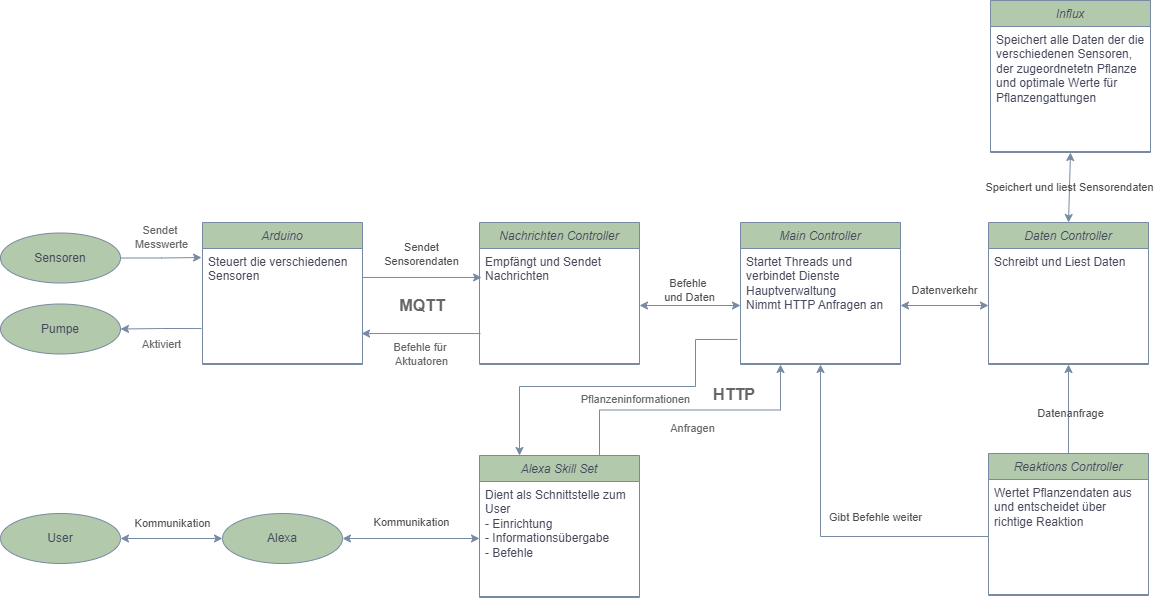

The diagram above was exported from draw.io. Its source (the exported page's mxGraphModel, read from the mxfile embedded in the PNG):
<mxGraphModel dx="2261" dy="836" grid="0" gridSize="10" guides="1" tooltips="1" connect="1" arrows="1" fold="1" page="1" pageScale="1" pageWidth="827" pageHeight="1169" background="#FFFFFF" math="0" shadow="0">
  <root>
    <mxCell id="WIyWlLk6GJQsqaUBKTNV-0" />
    <mxCell id="WIyWlLk6GJQsqaUBKTNV-1" parent="WIyWlLk6GJQsqaUBKTNV-0" />
    <mxCell id="zkfFHV4jXpPFQw0GAbJ--0" value="Influx" style="swimlane;fontStyle=2;align=center;verticalAlign=top;childLayout=stackLayout;horizontal=1;startSize=26;horizontalStack=0;resizeParent=1;resizeLast=0;collapsible=1;marginBottom=0;rounded=0;shadow=0;strokeWidth=1;labelBackgroundColor=none;fillColor=#B2C9AB;strokeColor=#788AA3;fontColor=#46495D;" parent="WIyWlLk6GJQsqaUBKTNV-1" vertex="1">
      <mxGeometry x="552" y="18" width="160" height="152" as="geometry">
        <mxRectangle x="230" y="140" width="160" height="26" as="alternateBounds" />
      </mxGeometry>
    </mxCell>
    <mxCell id="zkfFHV4jXpPFQw0GAbJ--1" value="Speichert alle Daten der die verschiedenen Sensoren, der zugeordnetetn Pflanze und optimale Werte für Pflanzengattungen" style="text;align=left;verticalAlign=top;spacingLeft=4;spacingRight=4;overflow=hidden;rotatable=0;points=[[0,0.5],[1,0.5]];portConstraint=eastwest;whiteSpace=wrap;rounded=0;labelBackgroundColor=none;fontColor=#46495D;" parent="zkfFHV4jXpPFQw0GAbJ--0" vertex="1">
      <mxGeometry y="26" width="160" height="124" as="geometry" />
    </mxCell>
    <mxCell id="zkfFHV4jXpPFQw0GAbJ--4" value="" style="line;html=1;strokeWidth=1;align=left;verticalAlign=middle;spacingTop=-1;spacingLeft=3;spacingRight=3;rotatable=0;labelPosition=right;points=[];portConstraint=eastwest;rounded=0;labelBackgroundColor=none;fillColor=#B2C9AB;strokeColor=#788AA3;fontColor=#46495D;" parent="zkfFHV4jXpPFQw0GAbJ--0" vertex="1">
      <mxGeometry y="150" width="160" height="2" as="geometry" />
    </mxCell>
    <mxCell id="Br9svAaBXDrwGqaIZ73t-6" value="Arduino" style="swimlane;fontStyle=2;align=center;verticalAlign=top;childLayout=stackLayout;horizontal=1;startSize=26;horizontalStack=0;resizeParent=1;resizeLast=0;collapsible=1;marginBottom=0;rounded=0;shadow=0;strokeWidth=1;labelBackgroundColor=none;fillColor=#B2C9AB;strokeColor=#788AA3;fontColor=#46495D;" parent="WIyWlLk6GJQsqaUBKTNV-1" vertex="1">
      <mxGeometry x="-236" y="240" width="160" height="142" as="geometry">
        <mxRectangle x="230" y="140" width="160" height="26" as="alternateBounds" />
      </mxGeometry>
    </mxCell>
    <mxCell id="Br9svAaBXDrwGqaIZ73t-7" value="Steuert die verschiedenen Sensoren" style="text;align=left;verticalAlign=top;spacingLeft=4;spacingRight=4;overflow=hidden;rotatable=0;points=[[0,0.5],[1,0.5]];portConstraint=eastwest;whiteSpace=wrap;rounded=0;labelBackgroundColor=none;fontColor=#46495D;" parent="Br9svAaBXDrwGqaIZ73t-6" vertex="1">
      <mxGeometry y="26" width="160" height="114" as="geometry" />
    </mxCell>
    <mxCell id="Br9svAaBXDrwGqaIZ73t-8" value="" style="line;html=1;strokeWidth=1;align=left;verticalAlign=middle;spacingTop=-1;spacingLeft=3;spacingRight=3;rotatable=0;labelPosition=right;points=[];portConstraint=eastwest;rounded=0;labelBackgroundColor=none;fillColor=#B2C9AB;strokeColor=#788AA3;fontColor=#46495D;" parent="Br9svAaBXDrwGqaIZ73t-6" vertex="1">
      <mxGeometry y="140" width="160" height="2" as="geometry" />
    </mxCell>
    <mxCell id="Br9svAaBXDrwGqaIZ73t-10" value="Sendet&lt;div&gt;Sensorendaten&lt;/div&gt;" style="edgeStyle=orthogonalEdgeStyle;rounded=0;orthogonalLoop=1;jettySize=auto;html=1;entryX=0.013;entryY=0.254;entryDx=0;entryDy=0;entryPerimeter=0;exitX=1;exitY=0.254;exitDx=0;exitDy=0;exitPerimeter=0;labelBackgroundColor=none;strokeColor=#788AA3;fontColor=#4D4D4D;" parent="WIyWlLk6GJQsqaUBKTNV-1" source="Br9svAaBXDrwGqaIZ73t-7" target="hhTNDxS7yA3F7hM2Dgb8-1" edge="1">
      <mxGeometry x="-0.0091" y="23" relative="1" as="geometry">
        <mxPoint x="380" y="273.87199999999996" as="targetPoint" />
        <mxPoint as="offset" />
      </mxGeometry>
    </mxCell>
    <mxCell id="Br9svAaBXDrwGqaIZ73t-12" value="Sensoren" style="ellipse;whiteSpace=wrap;html=1;rounded=0;labelBackgroundColor=none;fillColor=#B2C9AB;strokeColor=#788AA3;fontColor=#46495D;" parent="WIyWlLk6GJQsqaUBKTNV-1" vertex="1">
      <mxGeometry x="-438" y="250.5" width="120" height="50" as="geometry" />
    </mxCell>
    <mxCell id="Br9svAaBXDrwGqaIZ73t-13" value="Pumpe" style="ellipse;whiteSpace=wrap;html=1;rounded=0;labelBackgroundColor=none;fillColor=#B2C9AB;strokeColor=#788AA3;fontColor=#46495D;" parent="WIyWlLk6GJQsqaUBKTNV-1" vertex="1">
      <mxGeometry x="-438" y="321.5" width="120" height="50" as="geometry" />
    </mxCell>
    <mxCell id="Br9svAaBXDrwGqaIZ73t-14" value="Aktiviert" style="edgeStyle=orthogonalEdgeStyle;rounded=0;orthogonalLoop=1;jettySize=auto;html=1;entryX=1;entryY=0.5;entryDx=0;entryDy=0;exitX=-0.006;exitY=0.702;exitDx=0;exitDy=0;exitPerimeter=0;labelBackgroundColor=none;strokeColor=#788AA3;fontColor=#666666;" parent="WIyWlLk6GJQsqaUBKTNV-1" source="Br9svAaBXDrwGqaIZ73t-7" target="Br9svAaBXDrwGqaIZ73t-13" edge="1">
      <mxGeometry x="0.0087" y="15" relative="1" as="geometry">
        <mxPoint as="offset" />
      </mxGeometry>
    </mxCell>
    <mxCell id="Br9svAaBXDrwGqaIZ73t-17" value="Befehle für&amp;nbsp;&lt;div&gt;Aktuatoren&lt;/div&gt;" style="edgeStyle=orthogonalEdgeStyle;rounded=0;orthogonalLoop=1;jettySize=auto;html=1;exitX=0.006;exitY=0.746;exitDx=0;exitDy=0;exitPerimeter=0;labelBackgroundColor=none;strokeColor=#788AA3;fontColor=#666666;entryX=0.994;entryY=0.746;entryDx=0;entryDy=0;entryPerimeter=0;" parent="WIyWlLk6GJQsqaUBKTNV-1" source="hhTNDxS7yA3F7hM2Dgb8-1" target="Br9svAaBXDrwGqaIZ73t-7" edge="1">
      <mxGeometry x="-0.0084" y="21" relative="1" as="geometry">
        <mxPoint x="376.96000000000004" y="310.3520000000001" as="sourcePoint" />
        <mxPoint as="offset" />
        <mxPoint x="249" y="346" as="targetPoint" />
      </mxGeometry>
    </mxCell>
    <mxCell id="Br9svAaBXDrwGqaIZ73t-18" value="Alexa Skill Set" style="swimlane;fontStyle=2;align=center;verticalAlign=top;childLayout=stackLayout;horizontal=1;startSize=26;horizontalStack=0;resizeParent=1;resizeLast=0;collapsible=1;marginBottom=0;rounded=0;shadow=0;strokeWidth=1;labelBackgroundColor=none;fillColor=#B2C9AB;strokeColor=#788AA3;fontColor=#46495D;" parent="WIyWlLk6GJQsqaUBKTNV-1" vertex="1">
      <mxGeometry x="41" y="473" width="160" height="142" as="geometry">
        <mxRectangle x="230" y="140" width="160" height="26" as="alternateBounds" />
      </mxGeometry>
    </mxCell>
    <mxCell id="Br9svAaBXDrwGqaIZ73t-19" value="Dient als Schnittstelle zum User&#10;- Einrichtung&#10;- Informationsübergabe&#10;- Befehle" style="text;align=left;verticalAlign=top;spacingLeft=4;spacingRight=4;overflow=hidden;rotatable=0;points=[[0,0.5],[1,0.5]];portConstraint=eastwest;whiteSpace=wrap;rounded=0;labelBackgroundColor=none;fontColor=#46495D;" parent="Br9svAaBXDrwGqaIZ73t-18" vertex="1">
      <mxGeometry y="26" width="160" height="114" as="geometry" />
    </mxCell>
    <mxCell id="Br9svAaBXDrwGqaIZ73t-20" value="" style="line;html=1;strokeWidth=1;align=left;verticalAlign=middle;spacingTop=-1;spacingLeft=3;spacingRight=3;rotatable=0;labelPosition=right;points=[];portConstraint=eastwest;rounded=0;labelBackgroundColor=none;fillColor=#B2C9AB;strokeColor=#788AA3;fontColor=#46495D;" parent="Br9svAaBXDrwGqaIZ73t-18" vertex="1">
      <mxGeometry y="140" width="160" height="2" as="geometry" />
    </mxCell>
    <mxCell id="Br9svAaBXDrwGqaIZ73t-21" value="Pflanzeninformationen" style="edgeStyle=orthogonalEdgeStyle;rounded=0;orthogonalLoop=1;jettySize=auto;html=1;entryX=0.25;entryY=0;entryDx=0;entryDy=0;exitX=-0.019;exitY=0.798;exitDx=0;exitDy=0;labelBackgroundColor=none;strokeColor=#788AA3;fontColor=#666666;exitPerimeter=0;" parent="WIyWlLk6GJQsqaUBKTNV-1" source="hhTNDxS7yA3F7hM2Dgb8-4" target="Br9svAaBXDrwGqaIZ73t-18" edge="1">
      <mxGeometry x="-0.1079" y="13" relative="1" as="geometry">
        <mxPoint x="976.0799999999999" y="361.144" as="sourcePoint" />
        <mxPoint as="offset" />
        <Array as="points">
          <mxPoint x="257" y="357" />
          <mxPoint x="257" y="404" />
          <mxPoint x="81" y="404" />
        </Array>
      </mxGeometry>
    </mxCell>
    <mxCell id="Br9svAaBXDrwGqaIZ73t-22" value="Anfragen" style="edgeStyle=orthogonalEdgeStyle;rounded=0;orthogonalLoop=1;jettySize=auto;html=1;entryX=0.25;entryY=1;entryDx=0;entryDy=0;exitX=0.75;exitY=0;exitDx=0;exitDy=0;labelBackgroundColor=none;strokeColor=#788AA3;fontColor=#666666;" parent="WIyWlLk6GJQsqaUBKTNV-1" source="Br9svAaBXDrwGqaIZ73t-18" target="hhTNDxS7yA3F7hM2Dgb8-3" edge="1">
      <mxGeometry x="0.011" y="-17" relative="1" as="geometry">
        <mxPoint x="974" y="399.3520000000001" as="targetPoint" />
        <mxPoint x="1" y="1" as="offset" />
      </mxGeometry>
    </mxCell>
    <mxCell id="Br9svAaBXDrwGqaIZ73t-23" value="Daten Controller" style="swimlane;fontStyle=2;align=center;verticalAlign=top;childLayout=stackLayout;horizontal=1;startSize=26;horizontalStack=0;resizeParent=1;resizeLast=0;collapsible=1;marginBottom=0;rounded=0;shadow=0;strokeWidth=1;labelBackgroundColor=none;fillColor=#B2C9AB;strokeColor=#788AA3;fontColor=#46495D;" parent="WIyWlLk6GJQsqaUBKTNV-1" vertex="1">
      <mxGeometry x="550" y="240" width="160" height="142" as="geometry">
        <mxRectangle x="230" y="140" width="160" height="26" as="alternateBounds" />
      </mxGeometry>
    </mxCell>
    <mxCell id="Br9svAaBXDrwGqaIZ73t-24" value="Schreibt und Liest Daten" style="text;align=left;verticalAlign=top;spacingLeft=4;spacingRight=4;overflow=hidden;rotatable=0;points=[[0,0.5],[1,0.5]];portConstraint=eastwest;whiteSpace=wrap;rounded=0;labelBackgroundColor=none;fontColor=#46495D;" parent="Br9svAaBXDrwGqaIZ73t-23" vertex="1">
      <mxGeometry y="26" width="160" height="114" as="geometry" />
    </mxCell>
    <mxCell id="Br9svAaBXDrwGqaIZ73t-25" value="" style="line;html=1;strokeWidth=1;align=left;verticalAlign=middle;spacingTop=-1;spacingLeft=3;spacingRight=3;rotatable=0;labelPosition=right;points=[];portConstraint=eastwest;rounded=0;labelBackgroundColor=none;fillColor=#B2C9AB;strokeColor=#788AA3;fontColor=#46495D;" parent="Br9svAaBXDrwGqaIZ73t-23" vertex="1">
      <mxGeometry y="140" width="160" height="2" as="geometry" />
    </mxCell>
    <mxCell id="Br9svAaBXDrwGqaIZ73t-26" value="Speichert und liest Sensorendaten" style="endArrow=classic;startArrow=classic;html=1;rounded=0;entryX=0.5;entryY=1;entryDx=0;entryDy=0;exitX=0.5;exitY=0;exitDx=0;exitDy=0;labelBackgroundColor=none;strokeColor=#788AA3;fontColor=#4D4D4D;" parent="WIyWlLk6GJQsqaUBKTNV-1" source="Br9svAaBXDrwGqaIZ73t-23" target="zkfFHV4jXpPFQw0GAbJ--0" edge="1">
      <mxGeometry width="50" height="50" relative="1" as="geometry">
        <mxPoint x="730" y="399" as="sourcePoint" />
        <mxPoint x="780" y="349" as="targetPoint" />
      </mxGeometry>
    </mxCell>
    <mxCell id="Br9svAaBXDrwGqaIZ73t-27" value="Sendet&amp;nbsp;&lt;div&gt;Messwerte&lt;/div&gt;" style="edgeStyle=orthogonalEdgeStyle;rounded=0;orthogonalLoop=1;jettySize=auto;html=1;entryX=-0.006;entryY=0.079;entryDx=0;entryDy=0;entryPerimeter=0;labelBackgroundColor=none;strokeColor=#788AA3;fontColor=#666666;" parent="WIyWlLk6GJQsqaUBKTNV-1" source="Br9svAaBXDrwGqaIZ73t-12" target="Br9svAaBXDrwGqaIZ73t-7" edge="1">
      <mxGeometry x="0.0179" y="21" relative="1" as="geometry">
        <mxPoint x="21" y="-21" as="offset" />
      </mxGeometry>
    </mxCell>
    <mxCell id="-e7YCJ1CGfD8SEn2elOO-1" value="Alexa" style="ellipse;whiteSpace=wrap;html=1;rounded=0;labelBackgroundColor=none;fillColor=#B2C9AB;strokeColor=#788AA3;fontColor=#46495D;" parent="WIyWlLk6GJQsqaUBKTNV-1" vertex="1">
      <mxGeometry x="-216" y="531" width="120" height="50" as="geometry" />
    </mxCell>
    <mxCell id="-e7YCJ1CGfD8SEn2elOO-2" value="User" style="ellipse;whiteSpace=wrap;html=1;rounded=0;labelBackgroundColor=none;fillColor=#B2C9AB;strokeColor=#788AA3;fontColor=#46495D;" parent="WIyWlLk6GJQsqaUBKTNV-1" vertex="1">
      <mxGeometry x="-438" y="531" width="120" height="50" as="geometry" />
    </mxCell>
    <mxCell id="-e7YCJ1CGfD8SEn2elOO-5" value="Kommunikation" style="endArrow=classic;startArrow=classic;html=1;rounded=0;entryX=0;entryY=0.5;entryDx=0;entryDy=0;exitX=1;exitY=0.5;exitDx=0;exitDy=0;labelBackgroundColor=none;strokeColor=#788AA3;fontColor=#4D4D4D;" parent="WIyWlLk6GJQsqaUBKTNV-1" source="-e7YCJ1CGfD8SEn2elOO-1" target="Br9svAaBXDrwGqaIZ73t-19" edge="1">
      <mxGeometry y="16" width="50" height="50" relative="1" as="geometry">
        <mxPoint x="945" y="339" as="sourcePoint" />
        <mxPoint x="945" y="271" as="targetPoint" />
        <mxPoint as="offset" />
      </mxGeometry>
    </mxCell>
    <mxCell id="-e7YCJ1CGfD8SEn2elOO-6" value="Kommunikation" style="endArrow=classic;startArrow=classic;html=1;rounded=0;entryX=0;entryY=0.5;entryDx=0;entryDy=0;exitX=1;exitY=0.5;exitDx=0;exitDy=0;labelBackgroundColor=none;strokeColor=#788AA3;fontColor=#4D4D4D;" parent="WIyWlLk6GJQsqaUBKTNV-1" source="-e7YCJ1CGfD8SEn2elOO-2" target="-e7YCJ1CGfD8SEn2elOO-1" edge="1">
      <mxGeometry x="0.0286" y="15" width="50" height="50" relative="1" as="geometry">
        <mxPoint x="1192" y="550.5" as="sourcePoint" />
        <mxPoint x="1192" y="480.5" as="targetPoint" />
        <mxPoint as="offset" />
      </mxGeometry>
    </mxCell>
    <mxCell id="hhTNDxS7yA3F7hM2Dgb8-0" value="Nachrichten Controller" style="swimlane;fontStyle=2;align=center;verticalAlign=top;childLayout=stackLayout;horizontal=1;startSize=26;horizontalStack=0;resizeParent=1;resizeLast=0;collapsible=1;marginBottom=0;rounded=0;shadow=0;strokeWidth=1;labelBackgroundColor=none;fillColor=#B2C9AB;strokeColor=#788AA3;fontColor=#46495D;" parent="WIyWlLk6GJQsqaUBKTNV-1" vertex="1">
      <mxGeometry x="41" y="240" width="160" height="142" as="geometry">
        <mxRectangle x="230" y="140" width="160" height="26" as="alternateBounds" />
      </mxGeometry>
    </mxCell>
    <mxCell id="hhTNDxS7yA3F7hM2Dgb8-1" value="Empfängt und Sendet Nachrichten" style="text;align=left;verticalAlign=top;spacingLeft=4;spacingRight=4;overflow=hidden;rotatable=0;points=[[0,0.5],[1,0.5]];portConstraint=eastwest;whiteSpace=wrap;rounded=0;labelBackgroundColor=none;fontColor=#46495D;" parent="hhTNDxS7yA3F7hM2Dgb8-0" vertex="1">
      <mxGeometry y="26" width="160" height="114" as="geometry" />
    </mxCell>
    <mxCell id="hhTNDxS7yA3F7hM2Dgb8-2" value="" style="line;html=1;strokeWidth=1;align=left;verticalAlign=middle;spacingTop=-1;spacingLeft=3;spacingRight=3;rotatable=0;labelPosition=right;points=[];portConstraint=eastwest;rounded=0;labelBackgroundColor=none;fillColor=#B2C9AB;strokeColor=#788AA3;fontColor=#46495D;" parent="hhTNDxS7yA3F7hM2Dgb8-0" vertex="1">
      <mxGeometry y="140" width="160" height="2" as="geometry" />
    </mxCell>
    <mxCell id="hhTNDxS7yA3F7hM2Dgb8-3" value="Main Controller" style="swimlane;fontStyle=2;align=center;verticalAlign=top;childLayout=stackLayout;horizontal=1;startSize=26;horizontalStack=0;resizeParent=1;resizeLast=0;collapsible=1;marginBottom=0;rounded=0;shadow=0;strokeWidth=1;labelBackgroundColor=none;fillColor=#B2C9AB;strokeColor=#788AA3;fontColor=#46495D;" parent="WIyWlLk6GJQsqaUBKTNV-1" vertex="1">
      <mxGeometry x="302" y="240" width="160" height="142" as="geometry">
        <mxRectangle x="230" y="140" width="160" height="26" as="alternateBounds" />
      </mxGeometry>
    </mxCell>
    <mxCell id="hhTNDxS7yA3F7hM2Dgb8-4" value="Startet Threads und verbindet Dienste&#10;Hauptverwaltung&#10;Nimmt HTTP Anfragen an" style="text;align=left;verticalAlign=top;spacingLeft=4;spacingRight=4;overflow=hidden;rotatable=0;points=[[0,0.5],[1,0.5]];portConstraint=eastwest;whiteSpace=wrap;rounded=0;labelBackgroundColor=none;fontColor=#46495D;" parent="hhTNDxS7yA3F7hM2Dgb8-3" vertex="1">
      <mxGeometry y="26" width="160" height="114" as="geometry" />
    </mxCell>
    <mxCell id="hhTNDxS7yA3F7hM2Dgb8-5" value="" style="line;html=1;strokeWidth=1;align=left;verticalAlign=middle;spacingTop=-1;spacingLeft=3;spacingRight=3;rotatable=0;labelPosition=right;points=[];portConstraint=eastwest;rounded=0;labelBackgroundColor=none;fillColor=#B2C9AB;strokeColor=#788AA3;fontColor=#46495D;" parent="hhTNDxS7yA3F7hM2Dgb8-3" vertex="1">
      <mxGeometry y="140" width="160" height="2" as="geometry" />
    </mxCell>
    <mxCell id="hhTNDxS7yA3F7hM2Dgb8-6" value="Reaktions Controller" style="swimlane;fontStyle=2;align=center;verticalAlign=top;childLayout=stackLayout;horizontal=1;startSize=26;horizontalStack=0;resizeParent=1;resizeLast=0;collapsible=1;marginBottom=0;rounded=0;shadow=0;strokeWidth=1;labelBackgroundColor=none;fillColor=#B2C9AB;strokeColor=#788AA3;fontColor=#46495D;" parent="WIyWlLk6GJQsqaUBKTNV-1" vertex="1">
      <mxGeometry x="550" y="471" width="160" height="142" as="geometry">
        <mxRectangle x="230" y="140" width="160" height="26" as="alternateBounds" />
      </mxGeometry>
    </mxCell>
    <mxCell id="hhTNDxS7yA3F7hM2Dgb8-7" value="Wertet Pflanzendaten aus und entscheidet über richtige Reaktion" style="text;align=left;verticalAlign=top;spacingLeft=4;spacingRight=4;overflow=hidden;rotatable=0;points=[[0,0.5],[1,0.5]];portConstraint=eastwest;whiteSpace=wrap;rounded=0;labelBackgroundColor=none;fontColor=#46495D;" parent="hhTNDxS7yA3F7hM2Dgb8-6" vertex="1">
      <mxGeometry y="26" width="160" height="114" as="geometry" />
    </mxCell>
    <mxCell id="hhTNDxS7yA3F7hM2Dgb8-8" value="" style="line;html=1;strokeWidth=1;align=left;verticalAlign=middle;spacingTop=-1;spacingLeft=3;spacingRight=3;rotatable=0;labelPosition=right;points=[];portConstraint=eastwest;rounded=0;labelBackgroundColor=none;fillColor=#B2C9AB;strokeColor=#788AA3;fontColor=#46495D;" parent="hhTNDxS7yA3F7hM2Dgb8-6" vertex="1">
      <mxGeometry y="140" width="160" height="2" as="geometry" />
    </mxCell>
    <mxCell id="hhTNDxS7yA3F7hM2Dgb8-10" value="Befehle&amp;nbsp;&lt;div&gt;und Daten&lt;/div&gt;" style="endArrow=classic;startArrow=classic;html=1;rounded=0;entryX=0;entryY=0.5;entryDx=0;entryDy=0;exitX=1;exitY=0.5;exitDx=0;exitDy=0;labelBackgroundColor=none;strokeColor=#788AA3;fontColor=#4D4D4D;" parent="WIyWlLk6GJQsqaUBKTNV-1" source="hhTNDxS7yA3F7hM2Dgb8-1" target="hhTNDxS7yA3F7hM2Dgb8-4" edge="1">
      <mxGeometry x="-0.0069" y="15" width="50" height="50" relative="1" as="geometry">
        <mxPoint x="945" y="339" as="sourcePoint" />
        <mxPoint x="945" y="271" as="targetPoint" />
        <mxPoint as="offset" />
      </mxGeometry>
    </mxCell>
    <mxCell id="hhTNDxS7yA3F7hM2Dgb8-11" value="Datenverkehr" style="endArrow=classic;startArrow=classic;html=1;rounded=0;entryX=0;entryY=0.5;entryDx=0;entryDy=0;exitX=1;exitY=0.5;exitDx=0;exitDy=0;labelBackgroundColor=none;strokeColor=#788AA3;fontColor=#4D4D4D;" parent="WIyWlLk6GJQsqaUBKTNV-1" source="hhTNDxS7yA3F7hM2Dgb8-4" target="Br9svAaBXDrwGqaIZ73t-24" edge="1">
      <mxGeometry x="-0.0069" y="15" width="50" height="50" relative="1" as="geometry">
        <mxPoint x="534" y="318" as="sourcePoint" />
        <mxPoint x="679" y="318" as="targetPoint" />
        <mxPoint as="offset" />
      </mxGeometry>
    </mxCell>
    <mxCell id="hhTNDxS7yA3F7hM2Dgb8-14" value="Datenanfrage" style="edgeStyle=orthogonalEdgeStyle;rounded=0;orthogonalLoop=1;jettySize=auto;html=1;entryX=0.5;entryY=1;entryDx=0;entryDy=0;exitX=0.5;exitY=0;exitDx=0;exitDy=0;labelBackgroundColor=none;strokeColor=#788AA3;fontColor=#4D4D4D;" parent="WIyWlLk6GJQsqaUBKTNV-1" source="hhTNDxS7yA3F7hM2Dgb8-6" target="Br9svAaBXDrwGqaIZ73t-23" edge="1">
      <mxGeometry x="-0.1011" y="-2" relative="1" as="geometry">
        <mxPoint x="683" y="447" as="targetPoint" />
        <mxPoint as="offset" />
        <mxPoint x="533" y="447" as="sourcePoint" />
      </mxGeometry>
    </mxCell>
    <mxCell id="hhTNDxS7yA3F7hM2Dgb8-16" value="Gibt Befehle weiter" style="edgeStyle=orthogonalEdgeStyle;rounded=0;orthogonalLoop=1;jettySize=auto;html=1;entryX=0.5;entryY=1;entryDx=0;entryDy=0;exitX=0;exitY=0.5;exitDx=0;exitDy=0;labelBackgroundColor=none;strokeColor=#788AA3;fontColor=#4D4D4D;" parent="WIyWlLk6GJQsqaUBKTNV-1" source="hhTNDxS7yA3F7hM2Dgb8-7" target="hhTNDxS7yA3F7hM2Dgb8-3" edge="1">
      <mxGeometry x="-0.3333" y="-19" relative="1" as="geometry">
        <mxPoint x="427" y="456" as="targetPoint" />
        <mxPoint as="offset" />
        <mxPoint x="427" y="545" as="sourcePoint" />
      </mxGeometry>
    </mxCell>
    <mxCell id="KeUczkFkBn77hq37NVf5-0" value="MQTT" style="rounded=0;whiteSpace=wrap;html=1;fillColor=none;fontColor=#666666;fontStyle=1;fontSize=16;strokeColor=none;" parent="WIyWlLk6GJQsqaUBKTNV-1" vertex="1">
      <mxGeometry x="-76" y="293" width="120" height="60" as="geometry" />
    </mxCell>
    <mxCell id="m6_SwXNS1aXmGUzDeBJZ-0" value="HTTP" style="rounded=0;whiteSpace=wrap;html=1;fillColor=none;fontColor=#666666;fontStyle=1;fontSize=16;strokeColor=none;" vertex="1" parent="WIyWlLk6GJQsqaUBKTNV-1">
      <mxGeometry x="236" y="382" width="120" height="60" as="geometry" />
    </mxCell>
  </root>
</mxGraphModel>